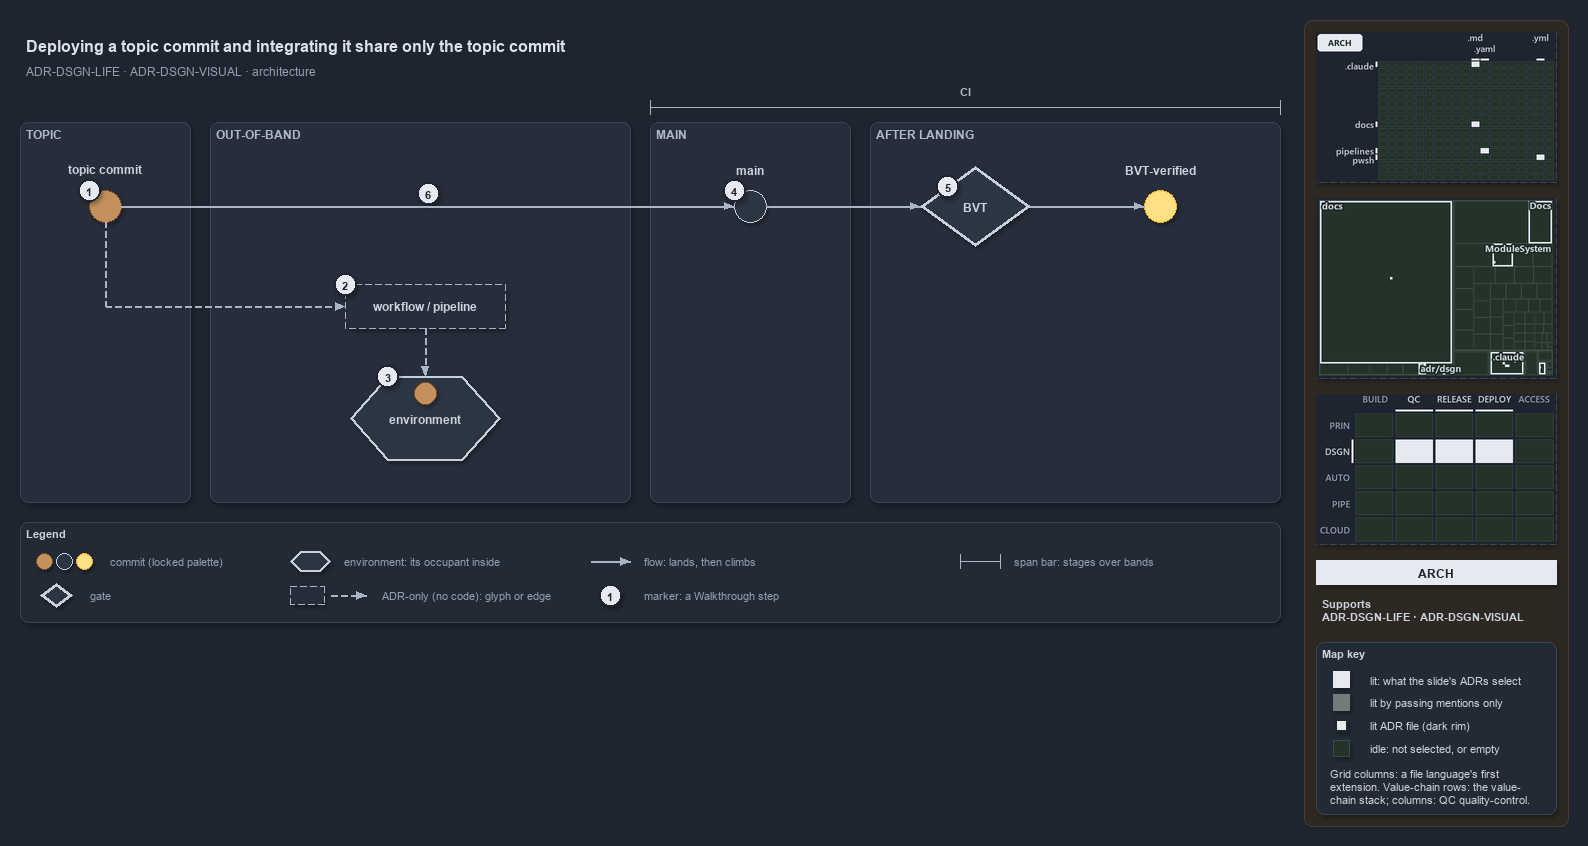

The diagram above was exported from draw.io. Its source (the exported page's mxGraphModel, read from the mxfile embedded in the PNG):
<mxGraphModel dx="1024" dy="768" grid="0" gridSize="10" guides="1" tooltips="1" connect="1" arrows="1" fold="1" page="1" pageScale="1" pageWidth="1572" pageHeight="630" background="#1E2430" math="0" shadow="1">
  <root>
    <mxCell id="0" />
    <mxCell id="1" parent="0" />
    <mxCell id="sidebar-bg" value="" style="rounded=1;arcSize=2;html=1;fillColor=#2E2823;strokeColor=#453C33;shadow=0;" vertex="1" parent="1">
      <mxGeometry x="1304" y="4" width="264" height="806" as="geometry" />
    </mxCell>
    <mxCell id="title" value="Deploying a topic commit and integrating it share only the topic commit" style="text;html=1;align=left;verticalAlign=middle;fontSize=16;fontStyle=1;fontColor=#DDE2E9;" vertex="1" parent="1">
      <mxGeometry x="20" y="14" width="1260" height="30" as="geometry" />
    </mxCell>
    <mxCell id="subtitle" value="ADR-DSGN-LIFE &amp;#183; ADR-DSGN-VISUAL &amp;#183; architecture" style="text;html=1;align=left;verticalAlign=middle;fontSize=12;fontColor=#949FAE;" vertex="1" parent="1">
      <mxGeometry x="20" y="44" width="1240" height="20" as="geometry" />
    </mxCell>
    <mxCell id="band-topic" value="TOPIC" style="rounded=1;html=1;arcSize=3;fillColor=#262E3B;strokeColor=#3A4555;verticalAlign=top;align=left;spacingLeft=8;fontStyle=1;fontSize=12;fontColor=#B0BAC7;" vertex="1" parent="1">
      <mxGeometry x="20" y="106" width="170" height="380" as="geometry" />
    </mxCell>
    <mxCell id="band-oob" value="OUT-OF-BAND" style="rounded=1;html=1;arcSize=3;fillColor=#262E3B;strokeColor=#3A4555;verticalAlign=top;align=left;spacingLeft=8;fontStyle=1;fontSize=12;fontColor=#B0BAC7;" vertex="1" parent="1">
      <mxGeometry x="210" y="106" width="420" height="380" as="geometry" />
    </mxCell>
    <mxCell id="band-main" value="MAIN" style="rounded=1;html=1;arcSize=3;fillColor=#262E3B;strokeColor=#3A4555;verticalAlign=top;align=left;spacingLeft=8;fontStyle=1;fontSize=12;fontColor=#B0BAC7;" vertex="1" parent="1">
      <mxGeometry x="650" y="106" width="200" height="380" as="geometry" />
    </mxCell>
    <mxCell id="band-after" value="AFTER LANDING" style="rounded=1;html=1;arcSize=3;fillColor=#262E3B;strokeColor=#3A4555;verticalAlign=top;align=left;spacingLeft=8;fontStyle=1;fontSize=12;fontColor=#B0BAC7;" vertex="1" parent="1">
      <mxGeometry x="870" y="106" width="410" height="380" as="geometry" />
    </mxCell>
    <mxCell id="span-ci" value="" style="shape=crossbar;whiteSpace=wrap;html=1;rounded=1;fillColor=none;strokeColor=#AAB4C3;strokeWidth=1.5;" vertex="1" parent="1">
      <mxGeometry x="650" y="84" width="630" height="14" as="geometry" />
    </mxCell>
    <mxCell id="span-ci-label" value="CI" style="text;html=1;align=center;verticalAlign=middle;fontSize=11;fontStyle=1;fontColor=#B0BAC7;labelBackgroundColor=#262E3B;" vertex="1" parent="1">
      <mxGeometry x="935" y="66" width="60" height="16" as="geometry" />
    </mxCell>
    <mxCell id="c-topic" value="" style="ellipse;html=1;fillColor=#C4915C;strokeColor=#7A4B25;strokeWidth=1.5;fontStyle=1;fontSize=11;fontColor=#CDD3DC;" vertex="1" parent="1">
      <mxGeometry x="89" y="174" width="32" height="32" as="geometry" />
    </mxCell>
    <mxCell id="c-topic-name" value="topic commit" style="text;html=1;align=center;verticalAlign=middle;fontSize=12;fontStyle=1;fontColor=#CDD3DC;" vertex="1" parent="1">
      <mxGeometry x="25" y="144" width="160" height="18" as="geometry" />
    </mxCell>
    <mxCell id="c-main" value="" style="ellipse;html=1;fillColor=#2C3542;strokeColor=#C7D0DB;strokeWidth=1.5;fontStyle=1;fontSize=11;fontColor=#CDD3DC;" vertex="1" parent="1">
      <mxGeometry x="734" y="174" width="32" height="32" as="geometry" />
    </mxCell>
    <mxCell id="c-main-name" value="main" style="text;html=1;align=center;verticalAlign=middle;fontSize=12;fontStyle=1;fontColor=#CDD3DC;" vertex="1" parent="1">
      <mxGeometry x="670" y="144" width="160" height="18" as="geometry" />
    </mxCell>
    <mxCell id="edge-topic-main" value="" style="edgeStyle=orthogonalEdgeStyle;rounded=1;html=1;endArrow=block;strokeColor=#AAB4C3;fontColor=#CDD3DC;shadow=0;" edge="1" parent="1" source="c-topic" target="c-main">
      <mxGeometry relative="1" as="geometry" />
    </mxCell>
    <mxCell id="g-bvt" value="&lt;b&gt;BVT&lt;/b&gt;" style="rhombus;whiteSpace=wrap;html=1;fillColor=#2C3542;strokeColor=#C7D0DB;strokeWidth=3;fontSize=12;fontColor=#CDD3DC;" vertex="1" parent="1">
      <mxGeometry x="920" y="150" width="110" height="80" as="geometry" />
    </mxCell>
    <mxCell id="c-yellow" value="" style="ellipse;html=1;fillColor=#FFE082;strokeColor=#F9A825;strokeWidth=1.5;fontStyle=1;fontSize=11;fontColor=#CDD3DC;" vertex="1" parent="1">
      <mxGeometry x="1144" y="174" width="32" height="32" as="geometry" />
    </mxCell>
    <mxCell id="c-yellow-name" value="BVT-verified" style="text;html=1;align=center;verticalAlign=middle;fontSize=12;fontStyle=1;fontColor=#CDD3DC;" vertex="1" parent="1">
      <mxGeometry x="1080" y="144" width="160" height="18" as="geometry" />
    </mxCell>
    <mxCell id="edge-main-bvt" value="" style="edgeStyle=orthogonalEdgeStyle;rounded=1;html=1;endArrow=block;strokeColor=#AAB4C3;fontColor=#CDD3DC;shadow=0;" edge="1" parent="1" source="c-main" target="g-bvt">
      <mxGeometry relative="1" as="geometry" />
    </mxCell>
    <mxCell id="edge-bvt-yellow" value="" style="edgeStyle=orthogonalEdgeStyle;rounded=1;html=1;endArrow=block;strokeColor=#AAB4C3;fontColor=#CDD3DC;shadow=0;" edge="1" parent="1" source="g-bvt" target="c-yellow">
      <mxGeometry relative="1" as="geometry" />
    </mxCell>
    <mxCell id="port-topic-r2" value="" style="text;html=1;strokeColor=none;fillColor=none;" vertex="1" parent="1">
      <mxGeometry x="105" y="290" width="1" height="1" as="geometry" />
    </mxCell>
    <mxCell id="edge-topic-bus" value="" style="edgeStyle=orthogonalEdgeStyle;rounded=1;html=1;endArrow=block;strokeColor=#AAB4C3;endArrow=none;dashed=1;fontColor=#CDD3DC;shadow=0;" edge="1" parent="1" source="c-topic" target="port-topic-r2">
      <mxGeometry relative="1" as="geometry" />
    </mxCell>
    <mxCell id="a-workflow" value="&lt;b&gt;workflow / pipeline&lt;/b&gt;" style="rounded=1;whiteSpace=wrap;html=1;arcSize=50;fillColor=#262E3B;strokeColor=#AAB4C3;dashed=1;fontSize=12;" vertex="1" parent="1">
      <mxGeometry x="345" y="268" width="160" height="44" as="geometry" />
    </mxCell>
    <mxCell id="edge-bus-workflow" value="" style="edgeStyle=orthogonalEdgeStyle;rounded=1;html=1;endArrow=block;strokeColor=#AAB4C3;dashed=1;fontColor=#CDD3DC;shadow=0;" edge="1" parent="1" source="port-topic-r2" target="a-workflow">
      <mxGeometry relative="1" as="geometry" />
    </mxCell>
    <mxCell id="e-env" value="&lt;b&gt;environment&lt;/b&gt;" style="shape=hexagon;perimeter=hexagonPerimeter2;whiteSpace=wrap;html=1;fillColor=#2C3542;strokeColor=#C7D0DB;strokeWidth=2;fontColor=#CDD3DC;fontSize=12;" vertex="1" parent="1">
      <mxGeometry x="350" y="360" width="150" height="84" as="geometry" />
    </mxCell>
    <mxCell id="c-occupant" value="" style="ellipse;html=1;fillColor=#C4915C;strokeColor=#7A4B25;strokeWidth=1.5;fontStyle=1;fontSize=11;fontColor=#CDD3DC;" vertex="1" parent="1">
      <mxGeometry x="414" y="366" width="22" height="22" as="geometry" />
    </mxCell>
    <mxCell id="edge-workflow-env" value="" style="edgeStyle=orthogonalEdgeStyle;rounded=1;html=1;endArrow=block;strokeColor=#AAB4C3;dashed=1;fontColor=#CDD3DC;shadow=0;" edge="1" parent="1" source="a-workflow" target="e-env">
      <mxGeometry relative="1" as="geometry" />
    </mxCell>
    <mxCell id="mark-1" value="1" style="ellipse;html=1;fillColor=#E6EAF0;strokeColor=#1E2430;strokeWidth=2;fontColor=#1E2430;fontStyle=1;fontSize=11;" vertex="1" parent="1">
      <mxGeometry x="78" y="163" width="22" height="22" as="geometry" />
    </mxCell>
    <mxCell id="mark-2" value="2" style="ellipse;html=1;fillColor=#E6EAF0;strokeColor=#1E2430;strokeWidth=2;fontColor=#1E2430;fontStyle=1;fontSize=11;" vertex="1" parent="1">
      <mxGeometry x="334" y="257" width="22" height="22" as="geometry" />
    </mxCell>
    <mxCell id="mark-3" value="3" style="ellipse;html=1;fillColor=#E6EAF0;strokeColor=#1E2430;strokeWidth=2;fontColor=#1E2430;fontStyle=1;fontSize=11;" vertex="1" parent="1">
      <mxGeometry x="376.5" y="349" width="22" height="22" as="geometry" />
    </mxCell>
    <mxCell id="mark-4" value="4" style="ellipse;html=1;fillColor=#E6EAF0;strokeColor=#1E2430;strokeWidth=2;fontColor=#1E2430;fontStyle=1;fontSize=11;" vertex="1" parent="1">
      <mxGeometry x="723" y="163" width="22" height="22" as="geometry" />
    </mxCell>
    <mxCell id="mark-5" value="5" style="ellipse;html=1;fillColor=#E6EAF0;strokeColor=#1E2430;strokeWidth=2;fontColor=#1E2430;fontStyle=1;fontSize=11;" vertex="1" parent="1">
      <mxGeometry x="936.5" y="159" width="22" height="22" as="geometry" />
    </mxCell>
    <mxCell id="mark-6" value="6" style="ellipse;html=1;fillColor=#E6EAF0;strokeColor=#1E2430;strokeWidth=2;fontColor=#1E2430;fontStyle=1;fontSize=11;" vertex="1" parent="1">
      <mxGeometry x="417" y="166" width="22" height="22" as="geometry" />
    </mxCell>
    <mxCell id="legend" value="&lt;b&gt;Legend&lt;/b&gt;" style="rounded=1;whiteSpace=wrap;html=1;arcSize=6;fillColor=#222A36;strokeColor=#3A4555;align=left;verticalAlign=top;spacing=8;fontSize=11;fontColor=#CDD3DC;" vertex="1" parent="1">
      <mxGeometry x="20" y="506" width="1260" height="100" as="geometry" />
    </mxCell>
    <mxCell id="legend-0-brown" value="" style="ellipse;html=1;fillColor=#C4915C;strokeColor=#7A4B25;strokeWidth=1.5;fontColor=#CDD3DC;" vertex="1" parent="1">
      <mxGeometry x="36" y="537" width="16" height="16" as="geometry" />
    </mxCell>
    <mxCell id="legend-0-grey" value="" style="ellipse;html=1;fillColor=#2C3542;strokeColor=#C7D0DB;strokeWidth=1.5;fontColor=#CDD3DC;" vertex="1" parent="1">
      <mxGeometry x="56" y="537" width="16" height="16" as="geometry" />
    </mxCell>
    <mxCell id="legend-0-yellow" value="" style="ellipse;html=1;fillColor=#FFE082;strokeColor=#F9A825;strokeWidth=1.5;fontColor=#CDD3DC;" vertex="1" parent="1">
      <mxGeometry x="76" y="537" width="16" height="16" as="geometry" />
    </mxCell>
    <mxCell id="legend-0-text" value="commit (locked palette)" style="text;html=1;align=left;verticalAlign=middle;fontSize=11;fontColor=#949FAE;" vertex="1" parent="1">
      <mxGeometry x="104" y="535" width="290" height="20" as="geometry" />
    </mxCell>
    <mxCell id="legend-1" value="" style="rhombus;whiteSpace=wrap;html=1;fillColor=#2C3542;strokeColor=#C7D0DB;strokeWidth=3;fontSize=12;fontColor=#CDD3DC;" vertex="1" parent="1">
      <mxGeometry x="40" y="567" width="32" height="24" as="geometry" />
    </mxCell>
    <mxCell id="legend-1-text" value="gate" style="text;html=1;align=left;verticalAlign=middle;fontSize=11;fontColor=#949FAE;" vertex="1" parent="1">
      <mxGeometry x="84" y="569" width="290" height="20" as="geometry" />
    </mxCell>
    <mxCell id="legend-2" value="" style="shape=hexagon;perimeter=hexagonPerimeter2;whiteSpace=wrap;html=1;fillColor=#2C3542;strokeColor=#C7D0DB;strokeWidth=2;fontColor=#CDD3DC;fontSize=12;" vertex="1" parent="1">
      <mxGeometry x="290" y="535" width="40" height="20" as="geometry" />
    </mxCell>
    <mxCell id="legend-2-text" value="environment: its occupant inside" style="text;html=1;align=left;verticalAlign=middle;fontSize=11;fontColor=#949FAE;" vertex="1" parent="1">
      <mxGeometry x="338" y="535" width="290" height="20" as="geometry" />
    </mxCell>
    <mxCell id="legend-3" value="" style="rounded=1;whiteSpace=wrap;html=1;arcSize=50;fillColor=#262E3B;strokeColor=#AAB4C3;dashed=1;fontSize=12;" vertex="1" parent="1">
      <mxGeometry x="290" y="570" width="34" height="18" as="geometry" />
    </mxCell>
    <mxCell id="legend-3-a" value="" style="text;html=1;strokeColor=none;fillColor=none;" vertex="1" parent="1">
      <mxGeometry x="330" y="579" width="1" height="1" as="geometry" />
    </mxCell>
    <mxCell id="legend-3-b" value="" style="text;html=1;strokeColor=none;fillColor=none;" vertex="1" parent="1">
      <mxGeometry x="366" y="579" width="1" height="1" as="geometry" />
    </mxCell>
    <mxCell id="legend-3-edge" value="" style="edgeStyle=orthogonalEdgeStyle;rounded=1;html=1;endArrow=block;strokeColor=#AAB4C3;dashed=1;fontColor=#CDD3DC;shadow=0;" edge="1" parent="1" source="legend-3-a" target="legend-3-b">
      <mxGeometry relative="1" as="geometry" />
    </mxCell>
    <mxCell id="legend-3-text" value="ADR-only (no code): glyph or edge" style="text;html=1;align=left;verticalAlign=middle;fontSize=11;fontColor=#949FAE;" vertex="1" parent="1">
      <mxGeometry x="376" y="569" width="290" height="20" as="geometry" />
    </mxCell>
    <mxCell id="legend-4-a" value="" style="text;html=1;strokeColor=none;fillColor=none;" vertex="1" parent="1">
      <mxGeometry x="590" y="545" width="1" height="1" as="geometry" />
    </mxCell>
    <mxCell id="legend-4-b" value="" style="text;html=1;strokeColor=none;fillColor=none;" vertex="1" parent="1">
      <mxGeometry x="630" y="545" width="1" height="1" as="geometry" />
    </mxCell>
    <mxCell id="legend-4-edge" value="" style="edgeStyle=orthogonalEdgeStyle;rounded=1;html=1;endArrow=block;strokeColor=#AAB4C3;fontColor=#CDD3DC;shadow=0;" edge="1" parent="1" source="legend-4-a" target="legend-4-b">
      <mxGeometry relative="1" as="geometry" />
    </mxCell>
    <mxCell id="legend-4-text" value="flow: lands, then climbs" style="text;html=1;align=left;verticalAlign=middle;fontSize=11;fontColor=#949FAE;" vertex="1" parent="1">
      <mxGeometry x="638" y="535" width="290" height="20" as="geometry" />
    </mxCell>
    <mxCell id="legend-5" value="1" style="ellipse;html=1;fillColor=#E6EAF0;strokeColor=#1E2430;strokeWidth=2;fontColor=#1E2430;fontStyle=1;fontSize=11;" vertex="1" parent="1">
      <mxGeometry x="599" y="568" width="22" height="22" as="geometry" />
    </mxCell>
    <mxCell id="legend-5-text" value="marker: a Walkthrough step" style="text;html=1;align=left;verticalAlign=middle;fontSize=11;fontColor=#949FAE;" vertex="1" parent="1">
      <mxGeometry x="638" y="569" width="290" height="20" as="geometry" />
    </mxCell>
    <mxCell id="legend-6" value="" style="shape=crossbar;whiteSpace=wrap;html=1;rounded=1;fillColor=none;strokeColor=#AAB4C3;strokeWidth=1.5;" vertex="1" parent="1">
      <mxGeometry x="960" y="538" width="40" height="14" as="geometry" />
    </mxCell>
    <mxCell id="legend-6-text" value="span bar: stages over bands" style="text;html=1;align=left;verticalAlign=middle;fontSize=11;fontColor=#949FAE;" vertex="1" parent="1">
      <mxGeometry x="1008" y="535" width="290" height="20" as="geometry" />
    </mxCell>
    <mxCell id="minimap-grid" value="" style="shape=image;html=1;imageAspect=0;aspect=fixed;verticalLabelPosition=bottom;strokeColor=#3A4555;dashed=1;fillColor=#222A36;image=data:image/png,(base64 omitted: 10024 chars);" vertex="1" parent="1">
      <mxGeometry x="1316" y="16" width="240" height="150" as="geometry" />
    </mxCell>
    <mxCell id="minimap-tree" value="" style="shape=image;html=1;imageAspect=0;aspect=fixed;verticalLabelPosition=bottom;strokeColor=#3A4555;dashed=1;fillColor=#222A36;image=data:image/png,(base64 omitted: 15600 chars);" vertex="1" parent="1">
      <mxGeometry x="1316" y="182" width="240" height="180" as="geometry" />
    </mxCell>
    <mxCell id="minimap-chain" value="" style="shape=image;html=1;imageAspect=0;aspect=fixed;verticalLabelPosition=bottom;strokeColor=#3A4555;dashed=1;fillColor=#222A36;image=data:image/png,(base64 omitted: 13568 chars);" vertex="1" parent="1">
      <mxGeometry x="1316" y="378" width="240" height="150" as="geometry" />
    </mxCell>
    <mxCell id="lens-badge" value="ARCH" style="rounded=0;whiteSpace=wrap;html=1;align=center;verticalAlign=middle;fontSize=12;fontStyle=1;fontColor=#1E2430;fillColor=#E6EAF0;strokeColor=none;" vertex="1" parent="1">
      <mxGeometry x="1316" y="544" width="240" height="24" as="geometry" />
    </mxCell>
    <mxCell id="supports" value="&lt;b&gt;Supports&lt;/b&gt;&lt;br&gt;ADR-DSGN-LIFE &amp;#183; ADR-DSGN-VISUAL" style="text;html=1;whiteSpace=wrap;align=left;verticalAlign=top;fontSize=11;fontColor=#CDD3DC;" vertex="1" parent="1">
      <mxGeometry x="1316" y="576" width="240" height="38" as="geometry" />
    </mxCell>
    <mxCell id="mapkey" value="&lt;b&gt;Map key&lt;/b&gt;" style="rounded=1;arcSize=6;whiteSpace=wrap;html=1;align=left;verticalAlign=top;fontSize=11;fontColor=#CDD3DC;fillColor=#222A36;strokeColor=#3A4555;spacingLeft=8;spacingTop=2;" vertex="1" parent="1">
      <mxGeometry x="1316" y="626" width="240" height="172" as="geometry" />
    </mxCell>
    <mxCell id="mapkey-lit" value="" style="rounded=0;html=1;fillColor=#E6EAF0;strokeColor=#E6EAF0;" vertex="1" parent="1">
      <mxGeometry x="1333.0" y="655.0" width="16" height="16" as="geometry" />
    </mxCell>
    <mxCell id="mapkey-lit-text" value="lit: what the slide's ADRs select" style="text;html=1;align=left;verticalAlign=middle;fontSize=11;fontColor=#CDD3DC;" vertex="1" parent="1">
      <mxGeometry x="1364" y="653" width="184" height="20" as="geometry" />
    </mxCell>
    <mxCell id="mapkey-touched" value="" style="rounded=0;html=1;fillColor=#727C79;strokeColor=#727C79;" vertex="1" parent="1">
      <mxGeometry x="1333.0" y="678.0" width="16" height="16" as="geometry" />
    </mxCell>
    <mxCell id="mapkey-touched-text" value="lit by passing mentions only" style="text;html=1;align=left;verticalAlign=middle;fontSize=11;fontColor=#CDD3DC;" vertex="1" parent="1">
      <mxGeometry x="1364" y="676" width="184" height="20" as="geometry" />
    </mxCell>
    <mxCell id="mapkey-adr" value="" style="rounded=0;html=1;fillColor=#E6EAF0;strokeColor=#1C2A24;strokeWidth=2;" vertex="1" parent="1">
      <mxGeometry x="1335.0" y="703.0" width="12" height="12" as="geometry" />
    </mxCell>
    <mxCell id="mapkey-adr-text" value="lit ADR file (dark rim)" style="text;html=1;align=left;verticalAlign=middle;fontSize=11;fontColor=#CDD3DC;" vertex="1" parent="1">
      <mxGeometry x="1364" y="699" width="184" height="20" as="geometry" />
    </mxCell>
    <mxCell id="mapkey-idle" value="" style="rounded=0;html=1;fillColor=#243229;strokeColor=#3B4D43;" vertex="1" parent="1">
      <mxGeometry x="1333.0" y="724.0" width="16" height="16" as="geometry" />
    </mxCell>
    <mxCell id="mapkey-idle-text" value="idle: not selected, or empty" style="text;html=1;align=left;verticalAlign=middle;fontSize=11;fontColor=#CDD3DC;" vertex="1" parent="1">
      <mxGeometry x="1364" y="722" width="184" height="20" as="geometry" />
    </mxCell>
    <mxCell id="mapkey-codes" value="Grid columns: a file language's first&lt;br&gt;extension. Value-chain rows: the value-&lt;br&gt;chain stack; columns: QC quality-control." style="text;html=1;align=left;verticalAlign=top;whiteSpace=wrap;fontSize=11;fontColor=#CDD3DC;" vertex="1" parent="1">
      <mxGeometry x="1324" y="746" width="224" height="46" as="geometry" />
    </mxCell>
  </root>
</mxGraphModel>